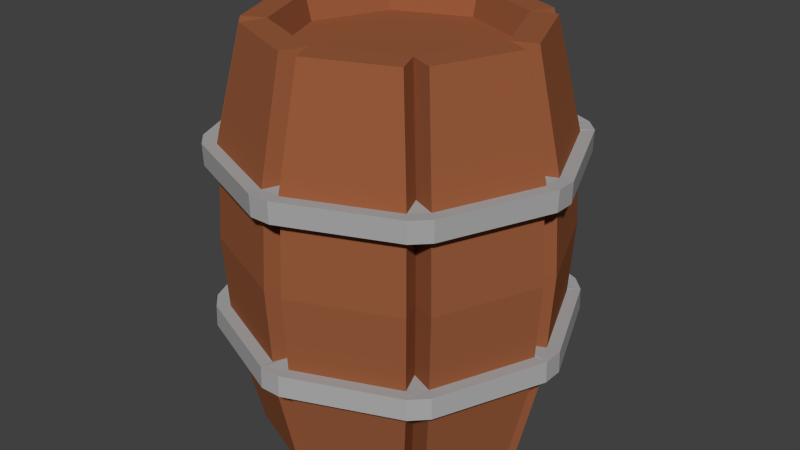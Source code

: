 # Source: Barrel.blend  (saved by Blender 2.76.0; exported with 4.5.12 LTS)
import bpy
from mathutils import Matrix  # noqa: F401  (used for matrix-valued properties, if any)

bpy.ops.wm.read_factory_settings(use_empty=True)
scene = bpy.context.scene
scene.name = 'Scene'

# ---- collections
col_collection_1 = bpy.data.collections.new('Collection 1'); scene.collection.children.link(col_collection_1)

# ---- materials (node trees are filled in below, after node groups)
mat_wood = bpy.data.materials.new('Wood')
mat_wood.alpha_threshold = 0.0
mat_wood.diffuse_color = (0.3185, 0.1052, 0.04432, 1.0)
mat_wood.roughness = 0.5
mat_steel = bpy.data.materials.new('Steel')
mat_steel.alpha_threshold = 0.0
mat_steel.diffuse_color = (0.4109, 0.4109, 0.4109, 1.0)
mat_steel.roughness = 0.5

# ---- material node trees

# ---- world
world_world = bpy.data.worlds.new('World'); scene.world = world_world
world_world.color = (0.05088, 0.05088, 0.05088)
world_world.use_sun_shadow = False
world_world.sun_shadow_jitter_overblur = 0.0
world_world.cycles.sampling_method = 'MANUAL'
world_world.cycles.sample_map_resolution = 256

# ---- meshes
me_cylinder_000 = bpy.data.meshes.new('Cylinder.000')
me_cylinder_000.from_pydata([(-2.984e-10, 0.3228, 1.149), (0.2283, 0.2283, 1.149), (0.3228, -1.381e-08, 1.149), (0.2283, -0.2283, 1.149), (-2.852e-08, -0.3228, 1.149), (-0.2283, -0.2283, 1.149), (-0.3228, 4.148e-09, 1.149), (-0.2283, 0.2283, 1.149), (2.646e-10, 0.3984, 0.8369), (0.2817, 0.2817, 0.8369), (0.3984, -1.768e-08, 0.8369), (0.2817, -0.2817, 0.8369), (-3.456e-08, -0.3984, 0.8369), (-0.2817, -0.2817, 0.8369), (-0.3984, 4.486e-09, 0.8369), (-0.2817, 0.2817, 0.8369), (0.2146, 0.2146, 1.073), (-1.026e-09, 0.3035, 1.073), (0.3035, -1.238e-08, 1.073), (0.2146, -0.2146, 1.073), (-2.756e-08, -0.3035, 1.073), (-0.2146, -0.2146, 1.073), (-0.3035, 4.504e-09, 1.073), (-0.2146, 0.2146, 1.073), (0.4654, -0.02777, 0.8361), (0.2953, -0.256, 1.148), (0.3898, -0.02777, 1.148), (0.3487, -0.3095, 0.8361), (0.3487, 0.3095, 0.8361), (0.3898, 0.02777, 1.148), (0.2953, 0.256, 1.148), (0.4654, 0.02777, 0.8361), (0.256, 0.2953, 1.148), (0.02777, 0.3898, 1.148), (0.02777, 0.4654, 0.8361), (0.3095, 0.3487, 0.8361), (-0.02777, 0.4654, 0.8361), (-0.02777, 0.3898, 1.148), (-0.3095, 0.3487, 0.8361), (-0.256, 0.2953, 1.148), (-0.4654, 0.02777, 0.8361), (-0.2953, 0.256, 1.148), (-0.3898, 0.02777, 1.148), (-0.3487, 0.3095, 0.8361), (-0.3487, -0.3095, 0.8361), (-0.3898, -0.02777, 1.148), (-0.2953, -0.256, 1.148), (-0.4654, -0.02777, 0.8361), (-0.02777, -0.4654, 0.8361), (-0.256, -0.2953, 1.148), (-0.02777, -0.3898, 1.148), (-0.3095, -0.3487, 0.8361), (0.3095, -0.3487, 0.8361), (0.02777, -0.3898, 1.148), (0.256, -0.2953, 1.148), (0.02777, -0.4654, 0.8361), (0.2804, 0.2804, 0.7812), (0.3965, -1.758e-08, 0.7812), (0.2804, -0.2804, 0.7812), (-3.441e-08, -0.3965, 0.7812), (-0.2804, -0.2804, 0.7812), (-0.3965, 4.478e-09, 0.7812), (-0.2804, 0.2804, 0.7812), (2.508e-10, 0.3965, 0.7812), (0.4635, -0.02777, 0.7804), (0.3474, -0.3081, 0.7804), (0.3474, 0.3081, 0.7804), (0.4635, 0.02777, 0.7804), (0.3081, 0.3474, 0.7804), (0.02777, 0.4635, 0.7804), (-0.3081, 0.3474, 0.7804), (-0.02777, 0.4635, 0.7804), (-0.4635, 0.02777, 0.7804), (-0.3474, 0.3081, 0.7804), (-0.3474, -0.3081, 0.7804), (-0.4635, -0.02777, 0.7804), (-0.02777, -0.4635, 0.7804), (-0.3081, -0.3474, 0.7804), (0.3081, -0.3474, 0.7804), (0.02777, -0.4635, 0.7804), (0.03004, -0.5034, 0.8383), (-0.03004, -0.5034, 0.8383), (-0.3772, -0.3347, 0.8383), (-0.3772, 0.3347, 0.8383), (-0.3347, 0.3772, 0.8383), (0.03004, 0.5014, 0.7781), (0.03004, 0.5034, 0.8383), (-0.3347, -0.3772, 0.8383), (0.3347, -0.3772, 0.8383), (0.3772, -0.3347, 0.8383), (0.5034, -0.03004, 0.8383), (0.3772, 0.3347, 0.8383), (0.5034, 0.03004, 0.8383), (0.3347, 0.3772, 0.8383), (-0.03004, 0.5014, 0.7781), (-0.03004, 0.5034, 0.8383), (-0.5034, 0.03004, 0.8383), (-0.5034, -0.03004, 0.8383), (0.3758, 0.3333, 0.7781), (0.5014, -0.03004, 0.7781), (0.3333, -0.3758, 0.7781), (-0.03004, -0.5014, 0.7781), (-0.3758, -0.3333, 0.7781), (-0.5014, 0.03004, 0.7781), (-0.3333, 0.3758, 0.7781), (0.3758, -0.3333, 0.7781), (0.5014, 0.03004, 0.7781), (0.3333, 0.3758, 0.7781), (-0.3758, 0.3333, 0.7781), (-0.5014, -0.03004, 0.7781), (-0.3333, -0.3758, 0.7781), (0.03004, -0.5014, 0.7781), (-2.984e-10, 0.3228, -0.008911), (0.2283, 0.2283, -0.008911), (0.3228, -1.381e-08, -0.008911), (0.2283, -0.2283, -0.008911), (-2.852e-08, -0.3228, -0.008911), (-0.2283, -0.2283, -0.008911), (-0.3228, 4.148e-09, -0.008911), (-0.2283, 0.2283, -0.008911), (2.646e-10, 0.3984, 0.3034), (0.2817, 0.2817, 0.3034), (0.3984, -1.768e-08, 0.3034), (0.2817, -0.2817, 0.3034), (-3.456e-08, -0.3984, 0.3034), (-0.2817, -0.2817, 0.3034), (-0.3984, 4.486e-09, 0.3034), (-0.2817, 0.2817, 0.3034), (0.4654, -0.02777, 0.3042), (0.2953, -0.256, -0.008081), (0.3898, -0.02777, -0.008081), (0.3487, -0.3095, 0.3042), (0.3487, 0.3095, 0.3042), (0.3898, 0.02777, -0.008081), (0.2953, 0.256, -0.008081), (0.4654, 0.02777, 0.3042), (0.256, 0.2953, -0.008081), (0.02777, 0.3898, -0.008081), (0.02777, 0.4654, 0.3042), (0.3095, 0.3487, 0.3042), (-0.02777, 0.4654, 0.3042), (-0.02777, 0.3898, -0.008081), (-0.3095, 0.3487, 0.3042), (-0.256, 0.2953, -0.008081), (-0.4654, 0.02777, 0.3042), (-0.2953, 0.256, -0.008081), (-0.3898, 0.02777, -0.008081), (-0.3487, 0.3095, 0.3042), (-0.3487, -0.3095, 0.3042), (-0.3898, -0.02777, -0.008081), (-0.2953, -0.256, -0.008081), (-0.4654, -0.02777, 0.3042), (-0.02777, -0.4654, 0.3042), (-0.256, -0.2953, -0.008081), (-0.02777, -0.3898, -0.008081), (-0.3095, -0.3487, 0.3042), (0.3095, -0.3487, 0.3042), (0.02777, -0.3898, -0.008081), (0.256, -0.2953, -0.008081), (0.02777, -0.4654, 0.3042), (0.2804, 0.2804, 0.3591), (0.3965, -1.758e-08, 0.3591), (0.2804, -0.2804, 0.3591), (-3.441e-08, -0.3965, 0.3591), (-0.2804, -0.2804, 0.3591), (-0.3965, 4.478e-09, 0.3591), (-0.2804, 0.2804, 0.3591), (2.508e-10, 0.3965, 0.3591), (0.4635, -0.02777, 0.3599), (0.3474, -0.3081, 0.3599), (0.3474, 0.3081, 0.3599), (0.4635, 0.02777, 0.3599), (0.3081, 0.3474, 0.3599), (0.02777, 0.4635, 0.3599), (-0.3081, 0.3474, 0.3599), (-0.02777, 0.4635, 0.3599), (-0.4635, 0.02777, 0.3599), (-0.3474, 0.3081, 0.3599), (-0.3474, -0.3081, 0.3599), (-0.4635, -0.02777, 0.3599), (-0.02777, -0.4635, 0.3599), (-0.3081, -0.3474, 0.3599), (0.3081, -0.3474, 0.3599), (0.02777, -0.4635, 0.3599), (0.03004, -0.5034, 0.302), (-0.03004, -0.5034, 0.302), (-0.3772, -0.3347, 0.302), (-0.3772, 0.3347, 0.302), (-0.3347, 0.3772, 0.302), (0.03004, 0.5014, 0.3622), (0.03004, 0.5034, 0.302), (-0.3347, -0.3772, 0.302), (0.3347, -0.3772, 0.302), (0.3772, -0.3347, 0.302), (0.5034, -0.03004, 0.302), (0.3772, 0.3347, 0.302), (0.5034, 0.03004, 0.302), (0.3347, 0.3772, 0.302), (-0.03004, 0.5014, 0.3622), (-0.03004, 0.5034, 0.302), (-0.5034, 0.03004, 0.302), (-0.5034, -0.03004, 0.302), (0.3758, 0.3333, 0.3622), (0.5014, -0.03004, 0.3622), (0.3333, -0.3758, 0.3622), (-0.03004, -0.5014, 0.3622), (-0.3758, -0.3333, 0.3622), (-0.5014, 0.03004, 0.3622), (-0.3333, 0.3758, 0.3622), (0.3758, -0.3333, 0.3622), (0.5014, 0.03004, 0.3622), (0.3333, 0.3758, 0.3622), (-0.3758, 0.3333, 0.3622), (-0.5014, -0.03004, 0.3622), (-0.3333, -0.3758, 0.3622), (0.03004, -0.5014, 0.3622), (0.2874, 0.2874, 0.5701), (0.4065, -1.813e-08, 0.5701), (0.2874, -0.2874, 0.5701), (-3.448e-08, -0.4065, 0.5701), (-0.2874, -0.2874, 0.5701), (-0.4065, 4.484e-09, 0.5701), (-0.2874, 0.2874, 0.5701), (0.4764, -0.02894, 0.5701), (0.3573, -0.3164, 0.5701), (0.3573, 0.3164, 0.5701), (0.4764, 0.02894, 0.5701), (0.3164, 0.3573, 0.5701), (-0.3164, 0.3573, 0.5701), (-0.4764, 0.02894, 0.5701), (-0.3573, 0.3164, 0.5701), (-0.3573, -0.3164, 0.5701), (-0.4764, -0.02894, 0.5701), (-0.02894, -0.4764, 0.5701), (-0.3164, -0.3573, 0.5701), (0.3164, -0.3573, 0.5701), (0.02894, -0.4764, 0.5701), (1.059e-09, 0.4065, 0.5701), (0.02894, 0.4764, 0.5701), (-0.02894, 0.4764, 0.5701)], [], [(76, 59, 79, 111, 101), (4, 20, 21, 5), (0, 1, 32, 33), (2, 3, 25, 26), (5, 6, 45, 46), (11, 3, 54, 52), (9, 1, 30, 28), (35, 9, 28, 91, 93), (7, 0, 37, 39), (13, 5, 46, 44), (5, 13, 51, 49), (3, 11, 27, 25), (7, 23, 17, 0), (2, 18, 19, 3), (5, 21, 22, 6), (1, 16, 18, 2), (3, 19, 20, 4), (7, 6, 22, 23), (16, 17, 23, 22, 21, 20, 19, 18), (24, 26, 25, 27), (10, 2, 26, 24), (28, 30, 29, 31), (2, 10, 31, 29), (1, 2, 29, 30), (34, 33, 32, 35), (1, 9, 35, 32), (8, 0, 33, 34), (38, 39, 37, 36), (0, 8, 36, 37), (15, 7, 39, 38), (40, 42, 41, 43), (8, 34, 86, 95, 36), (14, 6, 42, 40), (6, 7, 41, 42), (7, 15, 43, 41), (44, 46, 45, 47), (6, 14, 47, 45), (48, 50, 49, 51), (12, 4, 50, 48), (4, 5, 49, 50), (52, 54, 53, 55), (28, 31, 92, 91), (4, 12, 55, 53), (3, 4, 53, 54), (218, 58, 78, 235), (235, 78, 79, 236), (70, 62, 73, 108, 104), (233, 76, 77, 234), (77, 76, 101, 110), (220, 60, 74, 231), (231, 74, 75, 232), (221, 61, 72, 229), (229, 72, 73, 230), (228, 70, 71, 239), (103, 96, 83, 108), (237, 63, 69, 238), (238, 69, 68, 227), (216, 56, 66, 225), (225, 66, 67, 226), (65, 64, 99, 105), (223, 64, 65, 224), (219, 59, 76, 233), (222, 62, 70, 228), (217, 57, 64, 223), (99, 90, 89, 105), (101, 81, 87, 110), (67, 66, 98, 106), (85, 86, 93, 107), (68, 69, 85, 107), (104, 84, 95, 94), (100, 88, 80, 111), (79, 78, 100, 111), (102, 82, 97, 109), (73, 72, 103, 108), (86, 85, 94, 95), (88, 100, 105, 89), (81, 101, 111, 80), (84, 104, 108, 83), (48, 51, 87, 81), (13, 44, 82, 87, 51), (78, 58, 65, 105, 100), (98, 91, 92, 106), (40, 43, 83, 96), (71, 70, 104, 94), (72, 61, 75, 109, 103), (91, 98, 107, 93), (52, 55, 80, 88), (75, 74, 102, 109), (14, 40, 96, 97, 47), (44, 47, 97, 82), (24, 27, 89, 90), (15, 38, 84, 83, 43), (38, 36, 95, 84), (34, 35, 93, 86), (11, 52, 88, 89, 27), (69, 63, 71, 94, 85), (66, 56, 68, 107, 98), (90, 99, 106, 92), (64, 57, 67, 106, 99), (12, 48, 81, 80, 55), (82, 102, 110, 87), (0, 17, 16, 1), (60, 77, 110, 102, 74), (96, 103, 109, 97), (60, 220, 234, 77), (61, 221, 232, 75), (63, 237, 239, 71), (56, 216, 227, 68), (58, 218, 224, 65), (59, 219, 236, 79), (62, 222, 230, 73), (57, 217, 226, 67), (10, 24, 90, 92, 31), (180, 205, 215, 183, 163), (112, 137, 136, 113), (114, 130, 129, 115), (117, 150, 149, 118), (123, 156, 158, 115), (121, 132, 134, 113), (139, 197, 195, 132, 121), (119, 143, 141, 112), (125, 148, 150, 117), (117, 153, 155, 125), (115, 129, 131, 123), (112, 113, 114, 115, 116, 117, 118, 119), (128, 131, 129, 130), (122, 128, 130, 114), (132, 135, 133, 134), (114, 133, 135, 122), (113, 134, 133, 114), (138, 139, 136, 137), (113, 136, 139, 121), (120, 138, 137, 112), (142, 140, 141, 143), (112, 141, 140, 120), (127, 142, 143, 119), (144, 147, 145, 146), (120, 140, 199, 190, 138), (126, 144, 146, 118), (118, 146, 145, 119), (119, 145, 147, 127), (148, 151, 149, 150), (118, 149, 151, 126), (152, 155, 153, 154), (124, 152, 154, 116), (116, 154, 153, 117), (156, 159, 157, 158), (132, 195, 196, 135), (116, 157, 159, 124), (115, 158, 157, 116), (218, 235, 182, 162), (235, 236, 183, 182), (174, 208, 212, 177, 166), (233, 234, 181, 180), (181, 214, 205, 180), (220, 231, 178, 164), (231, 232, 179, 178), (221, 229, 176, 165), (229, 230, 177, 176), (228, 239, 175, 174), (207, 212, 187, 200), (237, 238, 173, 167), (238, 227, 172, 173), (216, 225, 170, 160), (225, 226, 171, 170), (169, 209, 203, 168), (223, 224, 169, 168), (219, 233, 180, 163), (222, 228, 174, 166), (217, 223, 168, 161), (203, 209, 193, 194), (205, 214, 191, 185), (171, 210, 202, 170), (189, 211, 197, 190), (172, 211, 189, 173), (208, 198, 199, 188), (204, 215, 184, 192), (183, 215, 204, 182), (206, 213, 201, 186), (177, 212, 207, 176), (190, 199, 198, 189), (192, 193, 209, 204), (185, 184, 215, 205), (188, 187, 212, 208), (152, 185, 191, 155), (125, 155, 191, 186, 148), (182, 204, 209, 169, 162), (202, 210, 196, 195), (144, 200, 187, 147), (175, 198, 208, 174), (176, 207, 213, 179, 165), (195, 197, 211, 202), (156, 192, 184, 159), (179, 213, 206, 178), (126, 151, 201, 200, 144), (148, 186, 201, 151), (128, 194, 193, 131), (127, 147, 187, 188, 142), (142, 188, 199, 140), (138, 190, 197, 139), (123, 131, 193, 192, 156), (173, 189, 198, 175, 167), (170, 202, 211, 172, 160), (194, 196, 210, 203), (168, 203, 210, 171, 161), (124, 159, 184, 185, 152), (186, 191, 214, 206), (164, 178, 206, 214, 181), (200, 201, 213, 207), (164, 181, 234, 220), (165, 179, 232, 221), (167, 175, 239, 237), (160, 172, 227, 216), (162, 169, 224, 218), (163, 183, 236, 219), (166, 177, 230, 222), (161, 171, 226, 217), (122, 135, 196, 194, 128)])
me_cylinder_000.polygons.foreach_set('material_index', [1, 0, 0, 0, 0, 0, 0, 1, 0, 0, 0, 0, 0, 0, 0, 0, 0, 0, 0, 0, 0, 0, 0, 0, 0, 0, 0, 0, 0, 0, 0, 1, 0, 0, 0, 0, 0, 0, 0, 0, 0, 1, 0, 0, 0, 0, 1, 0, 1, 0, 0, 0, 0, 0, 1, 0, 0, 0, 0, 1, 0, 0, 0, 0, 1, 1, 1, 1, 1, 1, 1, 1, 1, 1, 1, 1, 1, 1, 1, 1, 1, 1, 1, 1, 1, 1, 1, 1, 1, 1, 1, 1, 1, 1, 1, 1, 1, 1, 1, 1, 1, 0, 1, 1, 0, 0, 0, 0, 0, 0, 0, 0, 1, 1, 0, 0, 0, 0, 0, 1, 0, 0, 0, 0, 0, 0, 0, 0, 0, 0, 0, 0, 0, 0, 0, 0, 0, 1, 0, 0, 0, 0, 0, 0, 0, 0, 0, 1, 0, 0, 0, 0, 1, 0, 1, 0, 0, 0, 0, 0, 1, 0, 0, 0, 0, 1, 0, 0, 0, 0, 1, 1, 1, 1, 1, 1, 1, 1, 1, 1, 1, 1, 1, 1, 1, 1, 1, 1, 1, 1, 1, 1, 1, 1, 1, 1, 1, 1, 1, 1, 1, 1, 1, 1, 1, 1, 1, 1, 1, 0, 0, 0, 0, 0, 0, 0, 0, 1])
me_cylinder_000.materials.append(mat_wood)
me_cylinder_000.materials.append(mat_steel)
me_cylinder_000.use_remesh_preserve_volume = False
me_cylinder_000.use_remesh_preserve_attributes = False
me_cylinder_000.use_mirror_vertex_groups = False
me_cylinder_000.update()

# ---- objects
ob_barrel = bpy.data.objects.new('Barrel', me_cylinder_000)

# ---- transforms, parenting, visibility, modifiers, constraints
ob_barrel.location = (0.0, 0.0, 0.0)
ob_barrel.lineart.crease_threshold = 0.0

# ---- collection membership
col_collection_1.objects.link(ob_barrel)

# ---- scene / render settings (as saved in the file)
scene.frame_start = 1; scene.frame_end = 250; scene.frame_set(1)
scene.render.engine = 'CYCLES'
scene.render.resolution_percentage = 50
scene.render.dither_intensity = 0.0
scene.cycles.use_denoising = False
scene.cycles.samples = 10
scene.cycles.sampling_pattern = 'TABULATED_SOBOL'
scene.cycles.light_sampling_threshold = 0.0
scene.cycles.use_adaptive_sampling = False
scene.cycles.use_light_tree = False
scene.cycles.blur_glossy = 0.0
scene.cycles.pixel_filter_type = 'GAUSSIAN'
scene.cycles.sample_clamp_indirect = 0.0
scene.view_settings.view_transform = 'Standard'
bpy.context.view_layer.update()

# ---- added for rendering (the .blend has no active camera and no usable light): camera, sun
cam_auto = bpy.data.cameras.new('AutoCamera')
cam_auto.lens = 50.0
cam_auto.sensor_width = 36.0
cam_auto.clip_end = 1000.0
ob_auto_camera = bpy.data.objects.new('AutoCamera', cam_auto)
scene.collection.objects.link(ob_auto_camera)
ob_auto_camera.location = (1.69818, -2.03782, 1.92869)
ob_auto_camera.rotation_euler = (1.09748, -7.21219e-08, 0.694738)
scene.camera = ob_auto_camera
light_auto_sun = bpy.data.lights.new('AutoSun', 'SUN')
light_auto_sun.energy = 3.0
light_auto_sun.angle = 0.0523599
ob_auto_sun = bpy.data.objects.new('AutoSun', light_auto_sun)
scene.collection.objects.link(ob_auto_sun)
ob_auto_sun.rotation_euler = (0.872665, 0.174533, 0.523599)
bpy.context.view_layer.update()
